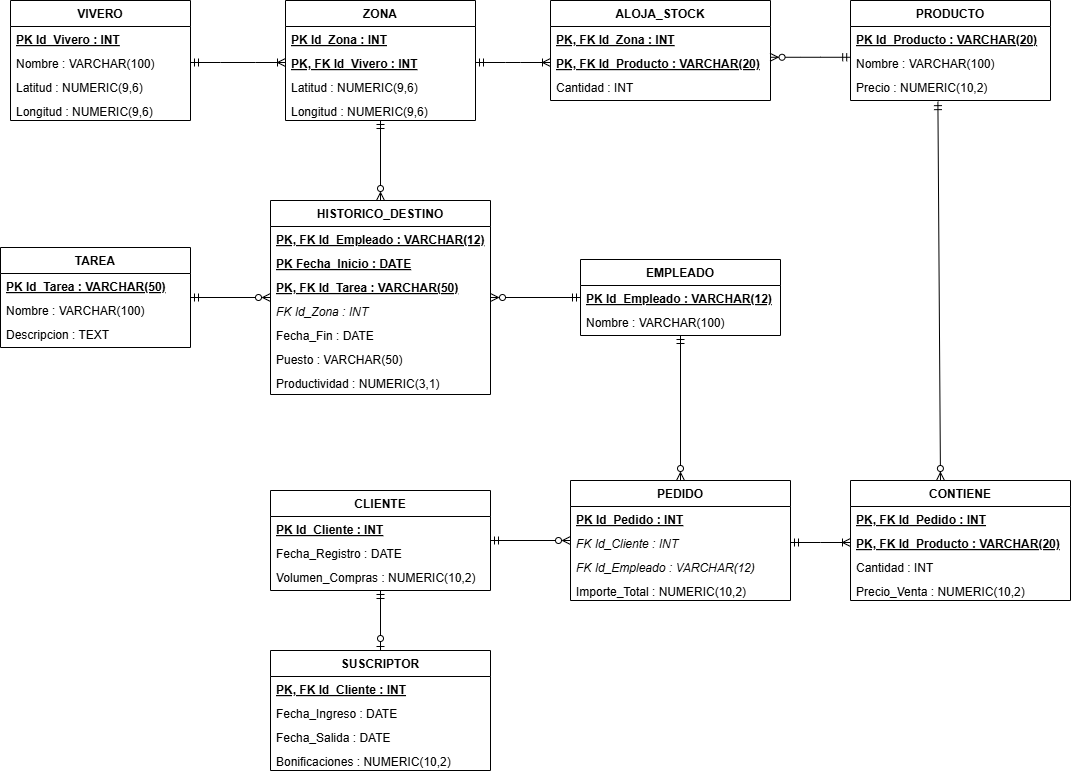

The diagram above was exported from draw.io. Its source (the exported page's mxGraphModel, read from the mxfile embedded in the PNG):
<mxGraphModel dx="1585" dy="811" grid="1" gridSize="10" guides="1" tooltips="1" connect="1" arrows="1" fold="1" page="1" pageScale="1" pageWidth="827" pageHeight="1169" math="0" shadow="0">
  <root>
    <mxCell id="0" />
    <mxCell id="1" parent="0" />
    <mxCell id="t_vivero" parent="1" style="swimlane;fontStyle=1;align=center;verticalAlign=top;childLayout=stackLayout;horizontal=1;startSize=26;horizontalStack=0;resizeParent=1;resizeParentMax=0;resizeLast=0;collapsible=1;marginBottom=0;" value="VIVERO" vertex="1">
      <mxGeometry height="120" width="180" x="40" y="40" as="geometry" />
    </mxCell>
    <mxCell id="c_viv_1" parent="t_vivero" style="text;align=left;verticalAlign=top;spacingLeft=4;spacingRight=4;overflow=hidden;rotatable=0;points=[[0,0.5],[1,0.5]];portConstraint=eastwest;fontStyle=5;" value="PK  Id_Vivero : INT" vertex="1">
      <mxGeometry height="24" width="180" y="26" as="geometry" />
    </mxCell>
    <mxCell id="c_viv_2" parent="t_vivero" style="text;align=left;verticalAlign=top;spacingLeft=4;spacingRight=4;overflow=hidden;rotatable=0;points=[[0,0.5],[1,0.5]];portConstraint=eastwest;" value="      Nombre : VARCHAR(100)" vertex="1">
      <mxGeometry height="24" width="180" y="50" as="geometry" />
    </mxCell>
    <mxCell id="c_viv_3" parent="t_vivero" style="text;align=left;verticalAlign=top;spacingLeft=4;spacingRight=4;overflow=hidden;rotatable=0;points=[[0,0.5],[1,0.5]];portConstraint=eastwest;" value="      Latitud : NUMERIC(9,6)" vertex="1">
      <mxGeometry height="24" width="180" y="74" as="geometry" />
    </mxCell>
    <mxCell id="c_viv_4" parent="t_vivero" style="text;align=left;verticalAlign=top;spacingLeft=4;spacingRight=4;overflow=hidden;rotatable=0;points=[[0,0.5],[1,0.5]];portConstraint=eastwest;" value="      Longitud : NUMERIC(9,6)" vertex="1">
      <mxGeometry height="22" width="180" y="98" as="geometry" />
    </mxCell>
    <mxCell id="t_zona" parent="1" style="swimlane;fontStyle=1;align=center;verticalAlign=top;childLayout=stackLayout;horizontal=1;startSize=26;horizontalStack=0;resizeParent=1;resizeParentMax=0;resizeLast=0;collapsible=1;marginBottom=0;" value="ZONA" vertex="1">
      <mxGeometry height="120" width="190" x="315" y="40" as="geometry" />
    </mxCell>
    <mxCell id="c_zon_1" parent="t_zona" style="text;align=left;verticalAlign=top;spacingLeft=4;spacingRight=4;overflow=hidden;rotatable=0;points=[[0,0.5],[1,0.5]];portConstraint=eastwest;fontStyle=5;" value="PK  Id_Zona : INT" vertex="1">
      <mxGeometry height="24" width="190" y="26" as="geometry" />
    </mxCell>
    <mxCell id="c_zon_2" parent="t_zona" style="text;align=left;verticalAlign=top;spacingLeft=4;spacingRight=4;overflow=hidden;rotatable=0;points=[[0,0.5],[1,0.5]];portConstraint=eastwest;fontStyle=5;" value="PK, FK  Id_Vivero : INT" vertex="1">
      <mxGeometry height="24" width="190" y="50" as="geometry" />
    </mxCell>
    <mxCell id="c_zon_3" parent="t_zona" style="text;align=left;verticalAlign=top;spacingLeft=4;spacingRight=4;overflow=hidden;rotatable=0;points=[[0,0.5],[1,0.5]];portConstraint=eastwest;" value="      Latitud : NUMERIC(9,6)" vertex="1">
      <mxGeometry height="24" width="190" y="74" as="geometry" />
    </mxCell>
    <mxCell id="c_zon_4" parent="t_zona" style="text;align=left;verticalAlign=top;spacingLeft=4;spacingRight=4;overflow=hidden;rotatable=0;points=[[0,0.5],[1,0.5]];portConstraint=eastwest;" value="      Longitud : NUMERIC(9,6)" vertex="1">
      <mxGeometry height="22" width="190" y="98" as="geometry" />
    </mxCell>
    <mxCell id="t_aloja" parent="1" style="swimlane;fontStyle=1;align=center;verticalAlign=top;childLayout=stackLayout;horizontal=1;startSize=26;horizontalStack=0;resizeParent=1;resizeParentMax=0;resizeLast=0;collapsible=1;marginBottom=0;" value="ALOJA_STOCK" vertex="1">
      <mxGeometry height="100" width="220" x="580" y="40" as="geometry" />
    </mxCell>
    <mxCell id="c_alo_1" parent="t_aloja" style="text;align=left;verticalAlign=top;spacingLeft=4;spacingRight=4;overflow=hidden;rotatable=0;points=[[0,0.5],[1,0.5]];portConstraint=eastwest;fontStyle=5;" value="PK, FK  Id_Zona : INT" vertex="1">
      <mxGeometry height="24" width="220" y="26" as="geometry" />
    </mxCell>
    <mxCell id="c_alo_2" parent="t_aloja" style="text;align=left;verticalAlign=top;spacingLeft=4;spacingRight=4;overflow=hidden;rotatable=0;points=[[0,0.5],[1,0.5]];portConstraint=eastwest;fontStyle=5;" value="PK, FK  Id_Producto : VARCHAR(20)" vertex="1">
      <mxGeometry height="24" width="220" y="50" as="geometry" />
    </mxCell>
    <mxCell id="c_alo_3" parent="t_aloja" style="text;align=left;verticalAlign=top;spacingLeft=4;spacingRight=4;overflow=hidden;rotatable=0;points=[[0,0.5],[1,0.5]];portConstraint=eastwest;" value="            Cantidad : INT" vertex="1">
      <mxGeometry height="26" width="220" y="74" as="geometry" />
    </mxCell>
    <mxCell id="t_producto" parent="1" style="swimlane;fontStyle=1;align=center;verticalAlign=top;childLayout=stackLayout;horizontal=1;startSize=26;horizontalStack=0;resizeParent=1;resizeParentMax=0;resizeLast=0;collapsible=1;marginBottom=0;" value="PRODUCTO" vertex="1">
      <mxGeometry height="100" width="200" x="880" y="40" as="geometry" />
    </mxCell>
    <mxCell id="c_pro_1" parent="t_producto" style="text;align=left;verticalAlign=top;spacingLeft=4;spacingRight=4;overflow=hidden;rotatable=0;points=[[0,0.5],[1,0.5]];portConstraint=eastwest;fontStyle=5;" value="PK  Id_Producto : VARCHAR(20)" vertex="1">
      <mxGeometry height="24" width="200" y="26" as="geometry" />
    </mxCell>
    <mxCell id="c_pro_2" parent="t_producto" style="text;align=left;verticalAlign=top;spacingLeft=4;spacingRight=4;overflow=hidden;rotatable=0;points=[[0,0.5],[1,0.5]];portConstraint=eastwest;" value="      Nombre : VARCHAR(100)" vertex="1">
      <mxGeometry height="24" width="200" y="50" as="geometry" />
    </mxCell>
    <mxCell id="c_pro_3" parent="t_producto" style="text;align=left;verticalAlign=top;spacingLeft=4;spacingRight=4;overflow=hidden;rotatable=0;points=[[0,0.5],[1,0.5]];portConstraint=eastwest;" value="      Precio : NUMERIC(10,2)" vertex="1">
      <mxGeometry height="26" width="200" y="74" as="geometry" />
    </mxCell>
    <mxCell id="t_tarea" parent="1" style="swimlane;fontStyle=1;align=center;verticalAlign=top;childLayout=stackLayout;horizontal=1;startSize=26;horizontalStack=0;resizeParent=1;resizeParentMax=0;resizeLast=0;collapsible=1;marginBottom=0;" value="TAREA" vertex="1">
      <mxGeometry height="100" width="190" x="30" y="287" as="geometry" />
    </mxCell>
    <mxCell id="c_tar_1" parent="t_tarea" style="text;align=left;verticalAlign=top;spacingLeft=4;spacingRight=4;overflow=hidden;rotatable=0;points=[[0,0.5],[1,0.5]];portConstraint=eastwest;fontStyle=5;" value="PK  Id_Tarea : VARCHAR(50)" vertex="1">
      <mxGeometry height="24" width="190" y="26" as="geometry" />
    </mxCell>
    <mxCell id="c_tar_2" parent="t_tarea" style="text;align=left;verticalAlign=top;spacingLeft=4;spacingRight=4;overflow=hidden;rotatable=0;points=[[0,0.5],[1,0.5]];portConstraint=eastwest;" value="      Nombre : VARCHAR(100)" vertex="1">
      <mxGeometry height="24" width="190" y="50" as="geometry" />
    </mxCell>
    <mxCell id="c_tar_3" parent="t_tarea" style="text;align=left;verticalAlign=top;spacingLeft=4;spacingRight=4;overflow=hidden;rotatable=0;points=[[0,0.5],[1,0.5]];portConstraint=eastwest;" value="      Descripcion : TEXT" vertex="1">
      <mxGeometry height="26" width="190" y="74" as="geometry" />
    </mxCell>
    <mxCell id="t_hist" parent="1" style="swimlane;fontStyle=1;align=center;verticalAlign=top;childLayout=stackLayout;horizontal=1;startSize=26;horizontalStack=0;resizeParent=1;resizeParentMax=0;resizeLast=0;collapsible=1;marginBottom=0;" value="HISTORICO_DESTINO" vertex="1">
      <mxGeometry height="194" width="220" x="300" y="240" as="geometry" />
    </mxCell>
    <mxCell id="c_his_1" parent="t_hist" style="text;align=left;verticalAlign=top;spacingLeft=4;spacingRight=4;overflow=hidden;rotatable=0;points=[[0,0.5],[1,0.5]];portConstraint=eastwest;fontStyle=5;" value="PK, FK  Id_Empleado : VARCHAR(12)" vertex="1">
      <mxGeometry height="24" width="220" y="26" as="geometry" />
    </mxCell>
    <mxCell id="c_his_2" parent="t_hist" style="text;align=left;verticalAlign=top;spacingLeft=4;spacingRight=4;overflow=hidden;rotatable=0;points=[[0,0.5],[1,0.5]];portConstraint=eastwest;fontStyle=5;" value="PK        Fecha_Inicio : DATE" vertex="1">
      <mxGeometry height="24" width="220" y="50" as="geometry" />
    </mxCell>
    <mxCell id="c_his_4" parent="t_hist" style="text;align=left;verticalAlign=top;spacingLeft=4;spacingRight=4;overflow=hidden;rotatable=0;points=[[0,0.5],[1,0.5]];portConstraint=eastwest;fontStyle=5;" value="PK, FK        Id_Tarea : VARCHAR(50)" vertex="1">
      <mxGeometry height="24" width="220" y="74" as="geometry" />
    </mxCell>
    <mxCell id="c_his_3" parent="t_hist" style="text;align=left;verticalAlign=top;spacingLeft=4;spacingRight=4;overflow=hidden;rotatable=0;points=[[0,0.5],[1,0.5]];portConstraint=eastwest;fontStyle=2;" value="FK        Id_Zona : INT" vertex="1">
      <mxGeometry height="24" width="220" y="98" as="geometry" />
    </mxCell>
    <mxCell id="c_his_5" parent="t_hist" style="text;align=left;verticalAlign=top;spacingLeft=4;spacingRight=4;overflow=hidden;rotatable=0;points=[[0,0.5],[1,0.5]];portConstraint=eastwest;" value="            Fecha_Fin : DATE" vertex="1">
      <mxGeometry height="24" width="220" y="122" as="geometry" />
    </mxCell>
    <mxCell id="c_his_6" parent="t_hist" style="text;align=left;verticalAlign=top;spacingLeft=4;spacingRight=4;overflow=hidden;rotatable=0;points=[[0,0.5],[1,0.5]];portConstraint=eastwest;" value="            Puesto : VARCHAR(50)" vertex="1">
      <mxGeometry height="24" width="220" y="146" as="geometry" />
    </mxCell>
    <mxCell id="c_his_7" parent="t_hist" style="text;align=left;verticalAlign=top;spacingLeft=4;spacingRight=4;overflow=hidden;rotatable=0;points=[[0,0.5],[1,0.5]];portConstraint=eastwest;" value="            Productividad : NUMERIC(3,1)" vertex="1">
      <mxGeometry height="24" width="220" y="170" as="geometry" />
    </mxCell>
    <mxCell id="t_empleado" parent="1" style="swimlane;fontStyle=1;align=center;verticalAlign=top;childLayout=stackLayout;horizontal=1;startSize=26;horizontalStack=0;resizeParent=1;resizeParentMax=0;resizeLast=0;collapsible=1;marginBottom=0;" value="EMPLEADO" vertex="1">
      <mxGeometry height="76" width="200" x="610" y="299" as="geometry" />
    </mxCell>
    <mxCell id="c_emp_1" parent="t_empleado" style="text;align=left;verticalAlign=top;spacingLeft=4;spacingRight=4;overflow=hidden;rotatable=0;points=[[0,0.5],[1,0.5]];portConstraint=eastwest;fontStyle=5;" value="PK  Id_Empleado : VARCHAR(12)" vertex="1">
      <mxGeometry height="24" width="200" y="26" as="geometry" />
    </mxCell>
    <mxCell id="c_emp_2" parent="t_empleado" style="text;align=left;verticalAlign=top;spacingLeft=4;spacingRight=4;overflow=hidden;rotatable=0;points=[[0,0.5],[1,0.5]];portConstraint=eastwest;" value="      Nombre : VARCHAR(100)" vertex="1">
      <mxGeometry height="26" width="200" y="50" as="geometry" />
    </mxCell>
    <mxCell id="t_cliente" parent="1" style="swimlane;fontStyle=1;align=center;verticalAlign=top;childLayout=stackLayout;horizontal=1;startSize=26;horizontalStack=0;resizeParent=1;resizeParentMax=0;resizeLast=0;collapsible=1;marginBottom=0;" value="CLIENTE" vertex="1">
      <mxGeometry height="100" width="220" x="300" y="530" as="geometry" />
    </mxCell>
    <mxCell id="c_cli_1" parent="t_cliente" style="text;align=left;verticalAlign=top;spacingLeft=4;spacingRight=4;overflow=hidden;rotatable=0;points=[[0,0.5],[1,0.5]];portConstraint=eastwest;fontStyle=5;" value="PK  Id_Cliente : INT" vertex="1">
      <mxGeometry height="24" width="220" y="26" as="geometry" />
    </mxCell>
    <mxCell id="c_cli_2" parent="t_cliente" style="text;align=left;verticalAlign=top;spacingLeft=4;spacingRight=4;overflow=hidden;rotatable=0;points=[[0,0.5],[1,0.5]];portConstraint=eastwest;" value="      Fecha_Registro : DATE" vertex="1">
      <mxGeometry height="24" width="220" y="50" as="geometry" />
    </mxCell>
    <mxCell id="c_cli_3" parent="t_cliente" style="text;align=left;verticalAlign=top;spacingLeft=4;spacingRight=4;overflow=hidden;rotatable=0;points=[[0,0.5],[1,0.5]];portConstraint=eastwest;" value="      Volumen_Compras : NUMERIC(10,2)" vertex="1">
      <mxGeometry height="26" width="220" y="74" as="geometry" />
    </mxCell>
    <mxCell id="t_suscriptor" parent="1" style="swimlane;fontStyle=1;align=center;verticalAlign=top;childLayout=stackLayout;horizontal=1;startSize=26;horizontalStack=0;resizeParent=1;resizeParentMax=0;resizeLast=0;collapsible=1;marginBottom=0;" value="SUSCRIPTOR" vertex="1">
      <mxGeometry height="120" width="220" x="300" y="690" as="geometry" />
    </mxCell>
    <mxCell id="c_sus_1" parent="t_suscriptor" style="text;align=left;verticalAlign=top;spacingLeft=4;spacingRight=4;overflow=hidden;rotatable=0;points=[[0,0.5],[1,0.5]];portConstraint=eastwest;fontStyle=5;" value="PK, FK  Id_Cliente : INT" vertex="1">
      <mxGeometry height="24" width="220" y="26" as="geometry" />
    </mxCell>
    <mxCell id="c_sus_2" parent="t_suscriptor" style="text;align=left;verticalAlign=top;spacingLeft=4;spacingRight=4;overflow=hidden;rotatable=0;points=[[0,0.5],[1,0.5]];portConstraint=eastwest;" value="            Fecha_Ingreso : DATE" vertex="1">
      <mxGeometry height="24" width="220" y="50" as="geometry" />
    </mxCell>
    <mxCell id="c_sus_3" parent="t_suscriptor" style="text;align=left;verticalAlign=top;spacingLeft=4;spacingRight=4;overflow=hidden;rotatable=0;points=[[0,0.5],[1,0.5]];portConstraint=eastwest;" value="            Fecha_Salida : DATE" vertex="1">
      <mxGeometry height="24" width="220" y="74" as="geometry" />
    </mxCell>
    <mxCell id="c_sus_4" parent="t_suscriptor" style="text;align=left;verticalAlign=top;spacingLeft=4;spacingRight=4;overflow=hidden;rotatable=0;points=[[0,0.5],[1,0.5]];portConstraint=eastwest;" value="            Bonificaciones : NUMERIC(10,2)" vertex="1">
      <mxGeometry height="22" width="220" y="98" as="geometry" />
    </mxCell>
    <mxCell id="t_pedido" parent="1" style="swimlane;fontStyle=1;align=center;verticalAlign=top;childLayout=stackLayout;horizontal=1;startSize=26;horizontalStack=0;resizeParent=1;resizeParentMax=0;resizeLast=0;collapsible=1;marginBottom=0;" value="PEDIDO" vertex="1">
      <mxGeometry height="120" width="220" x="600" y="520" as="geometry" />
    </mxCell>
    <mxCell id="c_ped_1" parent="t_pedido" style="text;align=left;verticalAlign=top;spacingLeft=4;spacingRight=4;overflow=hidden;rotatable=0;points=[[0,0.5],[1,0.5]];portConstraint=eastwest;fontStyle=5;" value="PK  Id_Pedido : INT" vertex="1">
      <mxGeometry height="24" width="220" y="26" as="geometry" />
    </mxCell>
    <mxCell id="c_ped_2" parent="t_pedido" style="text;align=left;verticalAlign=top;spacingLeft=4;spacingRight=4;overflow=hidden;rotatable=0;points=[[0,0.5],[1,0.5]];portConstraint=eastwest;fontStyle=2;" value="FK  Id_Cliente : INT" vertex="1">
      <mxGeometry height="24" width="220" y="50" as="geometry" />
    </mxCell>
    <mxCell id="c_ped_3" parent="t_pedido" style="text;align=left;verticalAlign=top;spacingLeft=4;spacingRight=4;overflow=hidden;rotatable=0;points=[[0,0.5],[1,0.5]];portConstraint=eastwest;fontStyle=2;" value="FK  Id_Empleado : VARCHAR(12)" vertex="1">
      <mxGeometry height="24" width="220" y="74" as="geometry" />
    </mxCell>
    <mxCell id="c_ped_4" parent="t_pedido" style="text;align=left;verticalAlign=top;spacingLeft=4;spacingRight=4;overflow=hidden;rotatable=0;points=[[0,0.5],[1,0.5]];portConstraint=eastwest;" value="      Importe_Total : NUMERIC(10,2)" vertex="1">
      <mxGeometry height="22" width="220" y="98" as="geometry" />
    </mxCell>
    <mxCell id="t_contiene" parent="1" style="swimlane;fontStyle=1;align=center;verticalAlign=top;childLayout=stackLayout;horizontal=1;startSize=26;horizontalStack=0;resizeParent=1;resizeParentMax=0;resizeLast=0;collapsible=1;marginBottom=0;" value="CONTIENE" vertex="1">
      <mxGeometry height="120" width="220" x="880" y="520" as="geometry" />
    </mxCell>
    <mxCell id="c_con_1" parent="t_contiene" style="text;align=left;verticalAlign=top;spacingLeft=4;spacingRight=4;overflow=hidden;rotatable=0;points=[[0,0.5],[1,0.5]];portConstraint=eastwest;fontStyle=5;" value="PK, FK  Id_Pedido : INT" vertex="1">
      <mxGeometry height="24" width="220" y="26" as="geometry" />
    </mxCell>
    <mxCell id="c_con_2" parent="t_contiene" style="text;align=left;verticalAlign=top;spacingLeft=4;spacingRight=4;overflow=hidden;rotatable=0;points=[[0,0.5],[1,0.5]];portConstraint=eastwest;fontStyle=5;" value="PK, FK  Id_Producto : VARCHAR(20)" vertex="1">
      <mxGeometry height="24" width="220" y="50" as="geometry" />
    </mxCell>
    <mxCell id="c_con_3" parent="t_contiene" style="text;align=left;verticalAlign=top;spacingLeft=4;spacingRight=4;overflow=hidden;rotatable=0;points=[[0,0.5],[1,0.5]];portConstraint=eastwest;" value="            Cantidad : INT" vertex="1">
      <mxGeometry height="24" width="220" y="74" as="geometry" />
    </mxCell>
    <mxCell id="c_con_4" parent="t_contiene" style="text;align=left;verticalAlign=top;spacingLeft=4;spacingRight=4;overflow=hidden;rotatable=0;points=[[0,0.5],[1,0.5]];portConstraint=eastwest;" value="            Precio_Venta : NUMERIC(10,2)" vertex="1">
      <mxGeometry height="22" width="220" y="98" as="geometry" />
    </mxCell>
    <mxCell id="rel_zon_his" edge="1" parent="1" source="t_zona" style="edgeStyle=orthogonalEdgeStyle;fontSize=12;html=1;startArrow=ERmandOne;startFill=0;endArrow=ERzeroToMany;endFill=0;" target="t_hist">
      <mxGeometry relative="1" x="0.0105" as="geometry" />
    </mxCell>
    <mxCell id="rel_emp_his" edge="1" parent="1" source="t_empleado" style="edgeStyle=orthogonalEdgeStyle;fontSize=12;html=1;startArrow=ERmandOne;startFill=0;endArrow=ERzeroToMany;endFill=0;" target="t_hist">
      <mxGeometry relative="1" x="0.0092" as="geometry" />
    </mxCell>
    <mxCell id="rel_tar_his" edge="1" parent="1" source="t_tarea" style="edgeStyle=orthogonalEdgeStyle;fontSize=12;html=1;startArrow=ERmandOne;startFill=0;endArrow=ERzeroToMany;endFill=0;" target="t_hist">
      <mxGeometry relative="1" x="0.0115" as="geometry" />
    </mxCell>
    <mxCell id="rel_cli_sus" edge="1" parent="1" source="t_cliente" style="edgeStyle=orthogonalEdgeStyle;fontSize=12;html=1;startArrow=ERmandOne;startFill=0;endArrow=ERzeroToOne;endFill=0;" target="t_suscriptor">
      <mxGeometry relative="1" as="geometry" />
    </mxCell>
    <mxCell id="rel_cli_ped" edge="1" parent="1" source="t_cliente" style="edgeStyle=orthogonalEdgeStyle;fontSize=12;html=1;startArrow=ERmandOne;startFill=0;endArrow=ERzeroToMany;endFill=0;" target="t_pedido">
      <mxGeometry relative="1" as="geometry" />
    </mxCell>
    <mxCell id="rel_emp_ped" edge="1" parent="1" source="t_empleado" style="edgeStyle=orthogonalEdgeStyle;fontSize=12;html=1;startArrow=ERmandOne;startFill=0;endArrow=ERzeroToMany;endFill=0;" target="t_pedido">
      <mxGeometry relative="1" x="0.0053" as="geometry" />
    </mxCell>
    <mxCell id="1G0ArA4_8Nb8PQPsftV5-1" edge="1" parent="1" source="c_viv_2" style="edgeStyle=entityRelationEdgeStyle;fontSize=12;html=1;endArrow=ERoneToMany;startArrow=ERmandOne;rounded=0;entryX=0;entryY=0.5;entryDx=0;entryDy=0;exitX=1;exitY=0.5;exitDx=0;exitDy=0;" target="c_zon_2" value="">
      <mxGeometry height="100" relative="1" width="100" as="geometry">
        <mxPoint x="190" y="260" as="sourcePoint" />
        <mxPoint x="290" y="160" as="targetPoint" />
      </mxGeometry>
    </mxCell>
    <mxCell id="1G0ArA4_8Nb8PQPsftV5-2" edge="1" parent="1" source="c_zon_2" style="edgeStyle=entityRelationEdgeStyle;fontSize=12;html=1;endArrow=ERoneToMany;startArrow=ERmandOne;rounded=0;exitX=1;exitY=0.5;exitDx=0;exitDy=0;entryX=0;entryY=0.5;entryDx=0;entryDy=0;" target="c_alo_2" value="">
      <mxGeometry height="100" relative="1" width="100" as="geometry">
        <mxPoint x="570" y="260" as="sourcePoint" />
        <mxPoint x="670" y="160" as="targetPoint" />
      </mxGeometry>
    </mxCell>
    <mxCell id="1G0ArA4_8Nb8PQPsftV5-3" edge="1" parent="1" source="c_pro_2" style="edgeStyle=entityRelationEdgeStyle;fontSize=12;html=1;endArrow=ERzeroToMany;startArrow=ERmandOne;rounded=0;entryX=0.998;entryY=0.282;entryDx=0;entryDy=0;entryPerimeter=0;exitX=0.001;exitY=0.282;exitDx=0;exitDy=0;exitPerimeter=0;" target="c_alo_2" value="">
      <mxGeometry height="100" relative="1" width="100" x="-0.0005" as="geometry">
        <mxPoint x="810" y="260" as="sourcePoint" />
        <mxPoint x="910" y="160" as="targetPoint" />
      </mxGeometry>
    </mxCell>
    <mxCell id="1G0ArA4_8Nb8PQPsftV5-4" edge="1" parent="1" source="c_ped_2" style="edgeStyle=entityRelationEdgeStyle;fontSize=12;html=1;endArrow=ERoneToMany;startArrow=ERmandOne;rounded=0;exitX=1;exitY=0.5;exitDx=0;exitDy=0;entryX=0;entryY=0.5;entryDx=0;entryDy=0;" target="c_con_2" value="">
      <mxGeometry height="100" relative="1" width="100" as="geometry">
        <mxPoint x="840" y="590" as="sourcePoint" />
        <mxPoint x="940" y="490" as="targetPoint" />
      </mxGeometry>
    </mxCell>
    <mxCell id="1G0ArA4_8Nb8PQPsftV5-5" edge="1" parent="1" source="c_pro_3" style="fontSize=12;html=1;endArrow=ERzeroToMany;startArrow=ERmandOne;rounded=0;entryX=0.409;entryY=0;entryDx=0;entryDy=0;exitX=0.437;exitY=1.044;exitDx=0;exitDy=0;exitPerimeter=0;entryPerimeter=0;" target="t_contiene" value="">
      <mxGeometry height="100" relative="1" width="100" as="geometry">
        <mxPoint x="960" y="170" as="sourcePoint" />
        <mxPoint x="970" y="550" as="targetPoint" />
      </mxGeometry>
    </mxCell>
  </root>
</mxGraphModel>